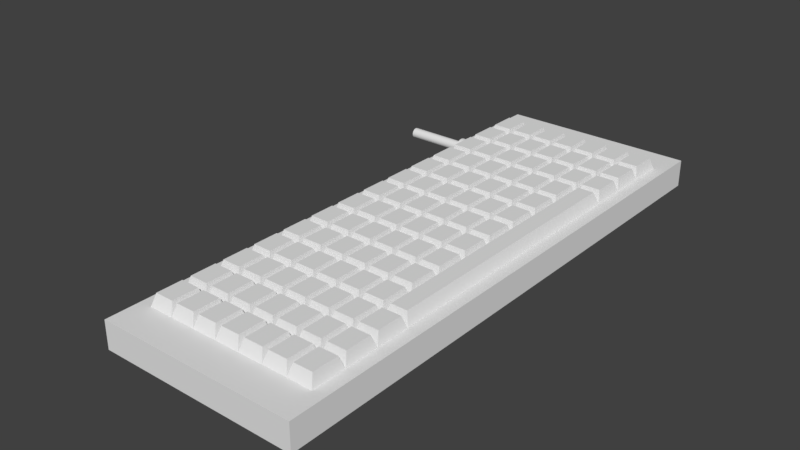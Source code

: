 # Source: Keyboard.blend  (saved by Blender 2.79.0; exported with 4.5.12 LTS)
import bpy
from mathutils import Matrix  # noqa: F401  (used for matrix-valued properties, if any)

bpy.ops.wm.read_factory_settings(use_empty=True)
scene = bpy.context.scene
scene.name = 'Scene'

# ---- collections
col_collection_1 = bpy.data.collections.new('Collection 1'); scene.collection.children.link(col_collection_1)

# ---- materials (node trees are filled in below, after node groups)
mat_material = bpy.data.materials.new('Material')
mat_material.alpha_threshold = 0.0
mat_material.use_transparent_shadow = False
mat_material.roughness = 0.5
mat_material.line_color = (0.0, 0.0, 0.0, 1.0)

# ---- material node trees

# ---- world
world_world = bpy.data.worlds.new('World'); scene.world = world_world
world_world.color = (0.05088, 0.05088, 0.05088)
world_world.use_sun_shadow = False
world_world.sun_shadow_jitter_overblur = 0.0
world_world.cycles.sampling_method = 'MANUAL'

# ---- meshes
me_cube = bpy.data.meshes.new('Cube')
me_cube.from_pydata([(0.3172, 0.59, 0.002691), (0.3172, -1.0, 0.002691), (-0.25, -1.0, 0.002691), (-0.25, 0.59, 0.002691), (0.3172, 0.59, 0.08134), (0.3172, -1.0, 0.08134), (-0.25, -1.0, 0.08134), (-0.25, 0.59, 0.08134), (0.3172, -0.205, 0.08134), (0.03358, 0.59, 0.08134), (0.03358, -1.0, 0.08134), (-0.25, -0.205, 0.08134), (0.03358, -0.205, 0.08134), (0.3172, -0.6025, 0.08134), (-0.1082, 0.59, 0.08134), (-0.1082, -1.0, 0.08134), (-0.25, 0.1925, 0.08134), (0.3172, 0.1925, 0.08134), (0.1754, 0.59, 0.08134), (0.1754, -1.0, 0.08134), (-0.25, -0.6025, 0.08134), (0.03358, 0.1925, 0.08134), (0.1754, -0.205, 0.08134), (-0.1082, -0.205, 0.08134), (-0.1082, 0.1925, 0.08134), (0.1754, 0.1925, 0.08134), (0.1754, -0.6025, 0.08134), (-0.1082, -0.6025, 0.08134), (0.3172, -0.8013, 0.08134), (-0.1791, 0.59, 0.08134), (-0.1791, -1.0, 0.08134), (-0.25, 0.3912, 0.08134), (0.3172, -0.006261, 0.08134), (0.1045, 0.59, 0.08134), (0.1045, -1.0, 0.08134), (-0.25, -0.4038, 0.08134), (0.03358, -0.8013, 0.08134), (0.03358, -0.006261, 0.08134), (-0.03731, -0.205, 0.08134), (0.3172, -0.4038, 0.08134), (-0.03731, 0.59, 0.08134), (-0.03731, -1.0, 0.08134), (-0.25, -0.006261, 0.08134), (0.3172, 0.3912, 0.08134), (0.2463, 0.59, 0.08134), (0.2463, -1.0, 0.08134), (-0.25, -0.8013, 0.08134), (0.03358, -0.4038, 0.08134), (0.03358, 0.3912, 0.08134), (0.1045, -0.205, 0.08134), (-0.1791, -0.205, 0.08134), (-0.1082, -0.006261, 0.08134), (-0.1082, 0.3912, 0.08134), (-0.03731, 0.1925, 0.08134), (-0.1791, 0.1925, 0.08134), (0.1754, -0.006261, 0.08134), (0.1754, 0.3912, 0.08134), (0.2463, 0.1803, 0.1154), (0.1045, 0.1925, 0.08134), (0.1754, -0.8013, 0.08134), (0.1754, -0.4038, 0.08134), (0.2463, -0.5903, 0.1154), (0.1045, -0.6025, 0.08134), (-0.1082, -0.8013, 0.08134), (-0.1082, -0.4038, 0.08134), (-0.03731, -0.6025, 0.08134), (-0.1791, -0.6025, 0.08134), (-0.1791, -0.4038, 0.08134), (-0.03731, -0.4038, 0.08134), (-0.03731, -0.8013, 0.08134), (0.1045, -0.4038, 0.08134), (0.2463, -0.8013, 0.08134), (0.1045, 0.3912, 0.08134), (0.2463, 0.3912, 0.08134), (-0.1791, 0.3912, 0.08134), (-0.03731, 0.3912, 0.08134), (-0.03731, -0.006261, 0.08134), (-0.1791, -0.006261, 0.08134), (0.1045, -0.006261, 0.08134), (0.1045, -0.8013, 0.08134), (-0.1791, -0.8013, 0.08134), (0.3172, -0.9006, 0.08134), (-0.2146, 0.59, 0.08134), (-0.2146, -1.0, 0.08134), (-0.25, 0.4906, 0.08134), (0.3172, -0.1056, 0.08134), (0.06903, 0.59, 0.08134), (0.06903, -1.0, 0.08134), (-0.25, -0.3044, 0.08134), (0.03358, -0.9006, 0.08134), (0.03358, -0.1056, 0.08134), (-0.001863, -0.205, 0.08134), (0.3172, -0.5031, 0.08134), (-0.07276, 0.59, 0.08134), (-0.07276, -1.0, 0.08134), (-0.25, 0.09311, 0.08134), (0.3172, 0.2919, 0.08134), (0.2108, 0.59, 0.08134), (0.2108, -1.0, 0.08134), (-0.25, -0.7019, 0.08134), (0.03358, -0.5031, 0.08134), (0.03358, 0.2919, 0.08134), (0.1399, -0.205, 0.08134), (-0.1082, -0.1056, 0.08134), (-0.1082, 0.2919, 0.08134), (-0.1437, 0.1925, 0.08134), (0.1754, -0.1056, 0.08134), (0.1754, 0.2919, 0.08134), (0.2695, 0.1803, 0.1154), (0.1399, 0.1925, 0.08134), (0.1754, -0.9006, 0.08134), (0.1754, -0.5031, 0.08134), (0.2695, -0.5903, 0.1154), (0.1399, -0.6025, 0.08134), (-0.1082, -0.9006, 0.08134), (-0.1082, -0.5031, 0.08134), (-0.001863, -0.6025, 0.08134), (-0.1437, -0.6025, 0.08134), (0.3172, -0.7019, 0.08134), (-0.1437, 0.59, 0.08134), (-0.1437, -1.0, 0.08134), (-0.25, 0.2919, 0.08134), (0.3172, 0.09311, 0.08134), (0.1399, 0.59, 0.08134), (0.1399, -1.0, 0.08134), (-0.25, -0.5031, 0.08134), (0.03358, -0.7019, 0.08134), (0.03358, 0.09311, 0.08134), (0.223, -0.205, 0.1154), (0.3172, -0.3044, 0.08134), (-0.001863, 0.59, 0.08134), (-0.001863, -1.0, 0.08134), (-0.25, -0.1056, 0.08134), (0.3172, 0.4906, 0.08134), (0.2817, 0.59, 0.08134), (0.2817, -1.0, 0.08134), (-0.25, -0.9006, 0.08134), (0.03358, -0.3044, 0.08134), (0.03358, 0.4906, 0.08134), (0.06903, -0.205, 0.08134), (-0.2146, -0.205, 0.08134), (-0.1082, 0.09311, 0.08134), (-0.1082, 0.4906, 0.08134), (-0.07276, 0.1925, 0.08134), (-0.2146, 0.1925, 0.08134), (0.1754, 0.09311, 0.08134), (0.1754, 0.4906, 0.08134), (0.223, 0.1803, 0.1154), (0.06903, 0.1925, 0.08134), (0.1754, -0.7019, 0.08134), (0.1754, -0.3044, 0.08134), (0.223, -0.5903, 0.1154), (-0.1082, -0.7019, 0.08134), (-0.1082, -0.3044, 0.08134), (-0.07276, -0.6025, 0.08134), (-0.2146, -0.6025, 0.08134), (-0.1791, -0.5031, 0.08134), (-0.1791, -0.3044, 0.08134), (-0.1437, -0.4038, 0.08134), (-0.2146, -0.4038, 0.08134), (-0.03731, -0.5031, 0.08134), (-0.03731, -0.3044, 0.08134), (-0.001863, -0.4038, 0.08134), (-0.07276, -0.4038, 0.08134), (-0.03731, -0.9006, 0.08134), (-0.03731, -0.7019, 0.08134), (-0.001863, -0.8013, 0.08134), (-0.07276, -0.8013, 0.08134), (0.1045, -0.5031, 0.08134), (0.1045, -0.3044, 0.08134), (0.1399, -0.4038, 0.08134), (0.06903, -0.4038, 0.08134), (0.2695, -0.4038, 0.1154), (0.2108, -0.4038, 0.08134), (0.2463, -0.9006, 0.08134), (0.2463, -0.7019, 0.08134), (0.2817, -0.8013, 0.08134), (0.2108, -0.8013, 0.08134), (0.1045, 0.2919, 0.08134), (0.1045, 0.4906, 0.08134), (0.1399, 0.3912, 0.08134), (0.06903, 0.3912, 0.08134), (0.2463, 0.2919, 0.08134), (0.2463, 0.4906, 0.08134), (0.2817, 0.3912, 0.08134), (0.2108, 0.3912, 0.08134), (0.2463, -0.1056, 0.1154), (-0.1791, 0.2919, 0.08134), (-0.1791, 0.4906, 0.08134), (-0.1437, 0.3912, 0.08134), (-0.2146, 0.3912, 0.08134), (-0.03731, 0.2919, 0.08134), (-0.03731, 0.4906, 0.08134), (-0.001863, 0.3912, 0.08134), (-0.07276, 0.3912, 0.08134), (-0.03731, -0.1056, 0.08134), (-0.03731, 0.09311, 0.08134), (-0.001863, -0.006261, 0.08134), (-0.07276, -0.006261, 0.08134), (-0.1791, -0.1056, 0.08134), (-0.1791, 0.09311, 0.08134), (-0.1437, -0.006261, 0.08134), (-0.2146, -0.006261, 0.08134), (0.1045, -0.1056, 0.08134), (0.1045, 0.09311, 0.08134), (0.1399, -0.006261, 0.08134), (0.06903, -0.006261, 0.08134), (0.1045, -0.9006, 0.08134), (0.1045, -0.7019, 0.08134), (0.1399, -0.8013, 0.08134), (0.06903, -0.8013, 0.08134), (-0.1791, -0.9006, 0.08134), (-0.1791, -0.7019, 0.08134), (-0.1437, -0.8013, 0.08134), (-0.2146, -0.8013, 0.08134), (-0.2146, -0.7019, 0.08134), (-0.1437, -0.7019, 0.08134), (-0.1437, -0.9006, 0.08134), (0.06903, -0.7019, 0.08134), (0.1399, -0.7019, 0.08134), (0.1399, -0.9006, 0.08134), (0.06903, 0.09311, 0.08134), (0.1399, 0.09311, 0.08134), (0.1399, -0.1056, 0.08134), (-0.2146, 0.09311, 0.08134), (-0.1437, 0.09311, 0.08134), (-0.1437, -0.1056, 0.08134), (-0.07276, 0.09311, 0.08134), (-0.001863, -0.1056, 0.08134), (-0.07276, 0.4906, 0.08134), (-0.001863, 0.4906, 0.08134), (-0.001863, 0.2919, 0.08134), (-0.2146, 0.4906, 0.08134), (-0.1437, 0.4906, 0.08134), (-0.1437, 0.2919, 0.08134), (0.2108, 0.4906, 0.08134), (0.2817, 0.4906, 0.08134), (0.2817, 0.2919, 0.08134), (0.06903, 0.4906, 0.08134), (0.1399, 0.4906, 0.08134), (0.1399, 0.2919, 0.08134), (0.2108, -0.7019, 0.08134), (0.2817, -0.7019, 0.08134), (0.2817, -0.9006, 0.08134), (0.223, -0.3044, 0.1154), (0.2695, -0.3044, 0.1154), (0.2695, -0.5031, 0.1154), (0.06903, -0.3044, 0.08134), (0.1399, -0.3044, 0.08134), (0.1399, -0.5031, 0.08134), (-0.07276, -0.7019, 0.08134), (-0.001863, -0.7019, 0.08134), (-0.001863, -0.9006, 0.08134), (-0.07276, -0.3044, 0.08134), (-0.001863, -0.3044, 0.08134), (-0.2146, -0.3044, 0.08134), (-0.1437, -0.3044, 0.08134), (-0.1437, -0.5031, 0.08134), (-0.2146, -0.5031, 0.08134), (-0.07276, -0.5031, 0.08134), (-0.07276, -0.9006, 0.08134), (0.223, -0.5031, 0.1154), (0.2108, -0.9006, 0.08134), (0.06903, 0.2919, 0.08134), (0.2108, 0.2919, 0.08134), (-0.2146, 0.2919, 0.08134), (-0.07276, 0.2919, 0.08134), (-0.07276, -0.1056, 0.08134), (-0.2146, -0.1056, 0.08134), (0.06903, -0.1056, 0.08134), (0.06903, -0.9006, 0.08134), (-0.2146, -0.9006, 0.08134), (-0.2057, -0.8137, 0.1153), (-0.1791, -0.8137, 0.1153), (-0.1525, -0.8137, 0.1153), (-0.1525, -0.8882, 0.1153), (-0.1791, -0.8882, 0.1153), (-0.2057, -0.8882, 0.1153), (-0.1348, -0.8137, 0.1153), (-0.1082, -0.8137, 0.1153), (-0.08162, -0.8137, 0.1153), (-0.1348, -0.8882, 0.1153), (-0.1082, -0.8882, 0.1153), (-0.08162, -0.8882, 0.1153), (-0.2057, -0.7888, 0.1153), (-0.1791, -0.7888, 0.1153), (-0.1525, -0.7888, 0.1153), (-0.2057, -0.7143, 0.1153), (-0.1791, -0.7143, 0.1153), (-0.1525, -0.7143, 0.1153), (-0.0639, -0.8137, 0.1153), (-0.03731, -0.8137, 0.1153), (-0.01073, -0.8137, 0.1153), (-0.01073, -0.8882, 0.1153), (-0.03731, -0.8882, 0.1153), (-0.0639, -0.8882, 0.1153), (0.006999, -0.8137, 0.1153), (0.03358, -0.8137, 0.1153), (0.06017, -0.8137, 0.1153), (0.006999, -0.8882, 0.1153), (0.03358, -0.8882, 0.1153), (0.06017, -0.8882, 0.1153), (0.07789, -0.8137, 0.1153), (0.1045, -0.8137, 0.1153), (0.1311, -0.8137, 0.1153), (0.1311, -0.8882, 0.1153), (0.1045, -0.8882, 0.1153), (0.07789, -0.8882, 0.1153), (0.1488, -0.8137, 0.1153), (0.1754, -0.8137, 0.1153), (0.202, -0.8137, 0.1153), (0.1488, -0.8882, 0.1153), (0.1754, -0.8882, 0.1153), (0.202, -0.8882, 0.1153), (0.2197, -0.8137, 0.1153), (0.2463, -0.8137, 0.1153), (0.2729, -0.8137, 0.1153), (0.2729, -0.8882, 0.1153), (0.2463, -0.8882, 0.1153), (0.2197, -0.8882, 0.1153), (-0.1348, -0.7888, 0.1153), (-0.1082, -0.7888, 0.1153), (-0.08162, -0.7888, 0.1153), (-0.1348, -0.7143, 0.1153), (-0.1082, -0.7143, 0.1153), (-0.08162, -0.7143, 0.1153), (-0.0639, -0.7888, 0.1153), (-0.03731, -0.7888, 0.1153), (-0.01073, -0.7888, 0.1153), (-0.0639, -0.7143, 0.1153), (-0.03731, -0.7143, 0.1153), (-0.01073, -0.7143, 0.1153), (0.006999, -0.7888, 0.1153), (0.03358, -0.7888, 0.1153), (0.06017, -0.7888, 0.1153), (0.06017, -0.7143, 0.1153), (0.03358, -0.7143, 0.1153), (0.006999, -0.7143, 0.1153), (0.07789, -0.7888, 0.1153), (0.1045, -0.7888, 0.1153), (0.1311, -0.7888, 0.1153), (0.07789, -0.7143, 0.1153), (0.1045, -0.7143, 0.1153), (0.1311, -0.7143, 0.1153), (0.1488, -0.7888, 0.1153), (0.1754, -0.7888, 0.1153), (0.202, -0.7888, 0.1153), (0.1488, -0.7143, 0.1153), (0.1754, -0.7143, 0.1153), (0.202, -0.7143, 0.1153), (0.2197, -0.7888, 0.1153), (0.2463, -0.7888, 0.1153), (0.2729, -0.7888, 0.1153), (0.2197, -0.7143, 0.1153), (0.2463, -0.7143, 0.1153), (0.2729, -0.7143, 0.1153), (-0.2057, -0.6149, 0.1153), (-0.1791, -0.6149, 0.1153), (-0.1525, -0.6149, 0.1153), (-0.2057, -0.6895, 0.1153), (-0.1791, -0.6895, 0.1153), (-0.1525, -0.6895, 0.1153), (-0.1348, -0.6149, 0.1153), (-0.1082, -0.6149, 0.1153), (-0.08162, -0.6149, 0.1153), (-0.1348, -0.6895, 0.1153), (-0.1082, -0.6895, 0.1153), (-0.08162, -0.6895, 0.1153), (-0.0639, -0.6149, 0.1153), (-0.03731, -0.6149, 0.1153), (-0.01073, -0.6149, 0.1153), (-0.0639, -0.6895, 0.1153), (-0.03731, -0.6895, 0.1153), (-0.01073, -0.6895, 0.1153), (0.006999, -0.6149, 0.1153), (0.03358, -0.6149, 0.1153), (0.06017, -0.6149, 0.1153), (0.06017, -0.6895, 0.1153), (0.03358, -0.6895, 0.1153), (0.006999, -0.6895, 0.1153), (0.07789, -0.6149, 0.1153), (0.1045, -0.6149, 0.1153), (0.1311, -0.6149, 0.1153), (0.07789, -0.6895, 0.1153), (0.1045, -0.6895, 0.1153), (0.1311, -0.6895, 0.1153), (0.1488, -0.6149, 0.1153), (0.1754, -0.6149, 0.1153), (0.202, -0.6149, 0.1153), (0.1488, -0.6895, 0.1153), (0.1754, -0.6895, 0.1153), (0.202, -0.6895, 0.1153), (0.2197, -0.6149, 0.1153), (0.2463, -0.6149, 0.1153), (0.2729, -0.6149, 0.1153), (0.2197, -0.6895, 0.1153), (0.2463, -0.6895, 0.1153), (0.2729, -0.6895, 0.1153), (-0.2057, -0.5901, 0.1153), (-0.1791, -0.5901, 0.1153), (-0.1525, -0.5901, 0.1153), (-0.1525, -0.5156, 0.1153), (-0.1791, -0.5156, 0.1153), (-0.2057, -0.5156, 0.1153), (-0.1348, -0.5901, 0.1153), (-0.1082, -0.5901, 0.1153), (-0.08162, -0.5901, 0.1153), (-0.1348, -0.5156, 0.1153), (-0.1082, -0.5156, 0.1153), (-0.08162, -0.5156, 0.1153), (-0.0639, -0.5901, 0.1153), (-0.03731, -0.5901, 0.1153), (-0.01073, -0.5901, 0.1153), (-0.01073, -0.5156, 0.1153), (-0.03731, -0.5156, 0.1153), (-0.0639, -0.5156, 0.1153), (0.03358, -0.6025, 0.08134), (0.06903, -0.6025, 0.08134), (-0.001863, -0.5031, 0.08134), (0.06903, -0.5031, 0.08134), (0.006999, -0.5901, 0.1153), (0.03358, -0.5901, 0.1153), (0.06017, -0.5901, 0.1153), (0.006999, -0.5156, 0.1153), (0.03358, -0.5156, 0.1153), (0.06017, -0.5156, 0.1153), (0.07789, -0.5901, 0.1153), (0.1045, -0.5901, 0.1153), (0.1311, -0.5901, 0.1153), (0.1311, -0.5156, 0.1153), (0.1045, -0.5156, 0.1153), (0.07789, -0.5156, 0.1153), (0.1488, -0.5901, 0.1153), (0.1754, -0.5901, 0.1153), (0.202, -0.5901, 0.1153), (0.1488, -0.5156, 0.1153), (0.1754, -0.5156, 0.1153), (0.202, -0.5156, 0.1153), (-0.2057, -0.4162, 0.1153), (-0.1791, -0.4162, 0.1153), (-0.1525, -0.4162, 0.1153), (-0.1525, -0.4907, 0.1153), (-0.1791, -0.4907, 0.1153), (-0.2057, -0.4907, 0.1153), (-0.1348, -0.4162, 0.1153), (-0.1082, -0.4162, 0.1153), (-0.08162, -0.4162, 0.1153), (-0.1348, -0.4907, 0.1153), (-0.1082, -0.4907, 0.1153), (-0.08162, -0.4907, 0.1153), (-0.0639, -0.4162, 0.1153), (-0.03731, -0.4162, 0.1153), (-0.01073, -0.4162, 0.1153), (-0.01073, -0.4907, 0.1153), (-0.03731, -0.4907, 0.1153), (-0.0639, -0.4907, 0.1153), (0.006999, -0.4162, 0.1153), (0.03358, -0.4162, 0.1153), (0.06017, -0.4162, 0.1153), (0.006999, -0.4907, 0.1153), (0.03358, -0.4907, 0.1153), (0.06017, -0.4907, 0.1153), (0.07789, -0.4162, 0.1153), (0.1045, -0.4162, 0.1153), (0.1311, -0.4162, 0.1153), (0.1311, -0.4907, 0.1153), (0.1045, -0.4907, 0.1153), (0.07789, -0.4907, 0.1153), (0.1488, -0.4162, 0.1153), (0.1754, -0.4162, 0.1153), (0.202, -0.4162, 0.1153), (0.1488, -0.4907, 0.1153), (0.1754, -0.4907, 0.1153), (0.202, -0.4907, 0.1153), (-0.2057, -0.3913, 0.1153), (-0.1791, -0.3913, 0.1153), (-0.1525, -0.3913, 0.1153), (-0.2057, -0.3168, 0.1153), (-0.1791, -0.3168, 0.1153), (-0.1525, -0.3168, 0.1153), (-0.1348, -0.3913, 0.1153), (-0.1082, -0.3913, 0.1153), (-0.08162, -0.3913, 0.1153), (-0.08162, -0.3168, 0.1153), (-0.1082, -0.3168, 0.1153), (-0.1348, -0.3168, 0.1153), (-0.0639, -0.3913, 0.1153), (-0.03731, -0.3913, 0.1153), (-0.01073, -0.3913, 0.1153), (-0.0639, -0.3168, 0.1153), (-0.03731, -0.3168, 0.1153), (-0.01073, -0.3168, 0.1153), (0.006999, -0.3913, 0.1153), (0.03358, -0.3913, 0.1153), (0.06017, -0.3913, 0.1153), (0.06017, -0.3168, 0.1153), (0.03358, -0.3168, 0.1153), (0.006999, -0.3168, 0.1153), (0.07789, -0.3913, 0.1153), (0.1045, -0.3913, 0.1153), (0.1311, -0.3913, 0.1153), (0.07789, -0.3168, 0.1153), (0.1045, -0.3168, 0.1153), (0.1311, -0.3168, 0.1153), (0.1488, -0.3913, 0.1153), (0.1754, -0.3913, 0.1153), (0.202, -0.3913, 0.1153), (0.202, -0.3168, 0.1153), (0.1754, -0.3168, 0.1153), (0.1488, -0.3168, 0.1153), (-0.2057, -0.2174, 0.1153), (-0.1791, -0.2174, 0.1153), (-0.1525, -0.2174, 0.1153), (-0.2057, -0.292, 0.1153), (-0.1791, -0.292, 0.1153), (-0.1525, -0.292, 0.1153), (-0.1437, -0.205, 0.08134), (-0.07276, -0.205, 0.08134), (-0.1348, -0.2174, 0.1153), (-0.1082, -0.2174, 0.1153), (-0.08162, -0.2174, 0.1153), (-0.08162, -0.292, 0.1153), (-0.1082, -0.292, 0.1153), (-0.1348, -0.292, 0.1153), (-0.0639, -0.2174, 0.1153), (-0.03731, -0.2174, 0.1153), (-0.01073, -0.2174, 0.1153), (-0.0639, -0.292, 0.1153), (-0.03731, -0.292, 0.1153), (-0.01073, -0.292, 0.1153), (0.006999, -0.2174, 0.1153), (0.03358, -0.2174, 0.1153), (0.06017, -0.2174, 0.1153), (0.06017, -0.292, 0.1153), (0.03358, -0.292, 0.1153), (0.006999, -0.292, 0.1153), (0.07789, -0.2174, 0.1153), (0.1045, -0.2174, 0.1153), (0.1311, -0.2174, 0.1153), (0.07789, -0.292, 0.1153), (0.1045, -0.292, 0.1153), (0.1311, -0.292, 0.1153), (0.1488, -0.2174, 0.1153), (0.1754, -0.2174, 0.1153), (0.202, -0.2174, 0.1153), (0.202, -0.292, 0.1153), (0.1754, -0.292, 0.1153), (0.1488, -0.292, 0.1153), (-0.1348, -0.1926, 0.1153), (-0.1082, -0.1926, 0.1153), (-0.08162, -0.1926, 0.1153), (-0.1348, -0.1181, 0.1153), (-0.1082, -0.1181, 0.1153), (-0.08162, -0.1181, 0.1153), (-0.2057, -0.1926, 0.1153), (-0.1791, -0.1926, 0.1153), (-0.1525, -0.1926, 0.1153), (-0.1525, -0.1181, 0.1153), (-0.1791, -0.1181, 0.1153), (-0.2057, -0.1181, 0.1153), (-0.0639, -0.1926, 0.1153), (-0.03731, -0.1926, 0.1153), (-0.01073, -0.1926, 0.1153), (-0.01073, -0.1181, 0.1153), (-0.03731, -0.1181, 0.1153), (-0.0639, -0.1181, 0.1153), (0.006999, -0.1926, 0.1153), (0.03358, -0.1926, 0.1153), (0.06017, -0.1926, 0.1153), (0.006999, -0.1181, 0.1153), (0.03358, -0.1181, 0.1153), (0.06017, -0.1181, 0.1153), (0.07789, -0.1926, 0.1153), (0.1045, -0.1926, 0.1153), (0.1311, -0.1926, 0.1153), (0.1311, -0.1181, 0.1153), (0.1045, -0.1181, 0.1153), (0.0779, -0.1181, 0.1153), (0.1488, -0.1926, 0.1153), (0.1754, -0.1926, 0.1153), (0.202, -0.1926, 0.1153), (0.1488, -0.1181, 0.1153), (0.1754, -0.1181, 0.1153), (0.202, -0.1181, 0.1153), (0.2463, -0.205, 0.1154), (0.2817, -0.205, 0.08134), (0.2695, -0.1056, 0.1154), (-0.2057, -0.01868, 0.1153), (-0.1791, -0.01868, 0.1153), (-0.1525, -0.01868, 0.1153), (-0.1525, -0.09321, 0.1153), (-0.1791, -0.09321, 0.1153), (-0.2057, -0.09321, 0.1153), (-0.1348, -0.01868, 0.1153), (-0.1082, -0.01868, 0.1153), (-0.08162, -0.01868, 0.1153), (-0.1348, -0.09321, 0.1153), (-0.1082, -0.09321, 0.1153), (-0.08162, -0.09321, 0.1153), (-0.0639, -0.01868, 0.1153), (-0.03731, -0.01868, 0.1153), (-0.01073, -0.01868, 0.1153), (-0.01073, -0.09321, 0.1153), (-0.03731, -0.09321, 0.1153), (-0.0639, -0.09321, 0.1153), (0.006999, -0.01868, 0.1153), (0.03358, -0.01868, 0.1153), (0.06017, -0.01868, 0.1153), (0.006999, -0.09321, 0.1153), (0.03358, -0.09321, 0.1153), (0.06017, -0.09321, 0.1153), (0.0779, -0.01868, 0.1153), (0.1045, -0.01868, 0.1153), (0.1311, -0.01868, 0.1153), (0.1311, -0.09321, 0.1153), (0.1045, -0.09321, 0.1153), (0.0779, -0.09321, 0.1153), (0.1488, -0.01868, 0.1153), (0.1754, -0.01868, 0.1153), (0.202, -0.01868, 0.1153), (0.1488, -0.09321, 0.1153), (0.1754, -0.09321, 0.1153), (0.202, -0.09321, 0.1153), (0.2463, -0.006261, 0.1154), (0.2817, -0.006261, 0.08134), (0.223, -0.1056, 0.1154), (0.223, -0.006261, 0.1154), (0.223, 0.09311, 0.1154), (0.2463, 0.09311, 0.1154), (0.2817, 0.09311, 0.08134), (0.1488, 0.006161, 0.1153), (0.1754, 0.006161, 0.1153), (0.202, 0.006161, 0.1153), (0.1488, 0.08069, 0.1153), (0.1754, 0.08069, 0.1153), (0.202, 0.08069, 0.1153), (0.0779, 0.006161, 0.1153), (0.1045, 0.006161, 0.1153), (0.1311, 0.006161, 0.1153), (0.0779, 0.08069, 0.1153), (0.1045, 0.08069, 0.1153), (0.1311, 0.08069, 0.1153), (0.006999, 0.006161, 0.1153), (0.03358, 0.006161, 0.1153), (0.06017, 0.006161, 0.1153), (0.06017, 0.08069, 0.1153), (0.03358, 0.08069, 0.1153), (0.006999, 0.08069, 0.1153), (-0.0639, 0.006161, 0.1153), (-0.03731, 0.006161, 0.1153), (-0.01073, 0.006161, 0.1153), (-0.0639, 0.08069, 0.1153), (-0.03731, 0.08069, 0.1153), (-0.01073, 0.08069, 0.1153), (-0.1348, 0.006161, 0.1153), (-0.1082, 0.006161, 0.1153), (-0.08162, 0.006161, 0.1153), (-0.1348, 0.08069, 0.1153), (-0.1082, 0.08069, 0.1153), (-0.08162, 0.08069, 0.1153), (-0.2057, 0.006161, 0.1153), (-0.1791, 0.006161, 0.1153), (-0.1525, 0.006161, 0.1153), (-0.2057, 0.08069, 0.1153), (-0.1791, 0.08069, 0.1153), (-0.1525, 0.08069, 0.1153), (-0.2057, 0.1801, 0.1153), (-0.1791, 0.1801, 0.1153), (-0.1525, 0.1801, 0.1153), (-0.2057, 0.1055, 0.1153), (-0.1791, 0.1055, 0.1153), (-0.1525, 0.1055, 0.1153), (-0.1348, 0.1801, 0.1153), (-0.1082, 0.1801, 0.1153), (-0.08162, 0.1801, 0.1153), (-0.1348, 0.1055, 0.1153), (-0.1082, 0.1055, 0.1153), (-0.08162, 0.1055, 0.1153), (-0.001863, 0.1925, 0.08134), (-0.001863, 0.09311, 0.08134), (-0.0639, 0.1801, 0.1153), (-0.03731, 0.1801, 0.1153), (-0.01073, 0.1801, 0.1153), (-0.0639, 0.1055, 0.1153), (-0.03731, 0.1055, 0.1153), (-0.01073, 0.1055, 0.1153), (0.006999, 0.1801, 0.1153), (0.03358, 0.1801, 0.1153), (0.06017, 0.1801, 0.1153), (0.06017, 0.1055, 0.1153), (0.03358, 0.1055, 0.1153), (0.006999, 0.1055, 0.1153), (0.0779, 0.1801, 0.1153), (0.1045, 0.1801, 0.1153), (0.1311, 0.1801, 0.1153), (0.0779, 0.1055, 0.1153), (0.1045, 0.1055, 0.1153), (0.1311, 0.1055, 0.1153), (0.1488, 0.1801, 0.1153), (0.1754, 0.1801, 0.1153), (0.202, 0.1801, 0.1153), (0.1488, 0.1055, 0.1153), (0.1754, 0.1055, 0.1153), (0.202, 0.1055, 0.1153), (0.2197, 0.2049, 0.1153), (0.2463, 0.2049, 0.1153), (0.2729, 0.2049, 0.1153), (0.2729, 0.2794, 0.1153), (0.2463, 0.2794, 0.1153), (0.2197, 0.2794, 0.1153), (0.1488, 0.2049, 0.1153), (0.1754, 0.2049, 0.1153), (0.202, 0.2049, 0.1153), (0.1488, 0.2794, 0.1153), (0.1754, 0.2794, 0.1153), (0.202, 0.2794, 0.1153), (0.0779, 0.2049, 0.1153), (0.1045, 0.2049, 0.1153), (0.1311, 0.2049, 0.1153), (0.1311, 0.2794, 0.1153), (0.1045, 0.2794, 0.1153), (0.0779, 0.2794, 0.1153), (0.006999, 0.2049, 0.1153), (0.03358, 0.2049, 0.1153), (0.06017, 0.2049, 0.1153), (0.006999, 0.2794, 0.1153), (0.03358, 0.2794, 0.1153), (0.06017, 0.2794, 0.1153), (-0.0639, 0.2049, 0.1153), (-0.03731, 0.2049, 0.1153), (-0.01073, 0.2049, 0.1153), (-0.01073, 0.2794, 0.1153), (-0.03731, 0.2794, 0.1153), (-0.0639, 0.2794, 0.1153), (-0.1348, 0.2049, 0.1153), (-0.1082, 0.2049, 0.1153), (-0.08162, 0.2049, 0.1153), (-0.1348, 0.2794, 0.1153), (-0.1082, 0.2794, 0.1153), (-0.08162, 0.2794, 0.1153), (-0.2057, 0.2049, 0.1153), (-0.1791, 0.2049, 0.1153), (-0.1525, 0.2049, 0.1153), (-0.1525, 0.2794, 0.1153), (-0.1791, 0.2794, 0.1153), (-0.2057, 0.2794, 0.1153), (-0.2057, 0.3788, 0.1153), (-0.1791, 0.3788, 0.1153), (-0.1525, 0.3788, 0.1153), (-0.1525, 0.3043, 0.1153), (-0.1791, 0.3043, 0.1153), (-0.2057, 0.3043, 0.1153), (-0.1348, 0.3788, 0.1153), (-0.1082, 0.3788, 0.1153), (-0.08162, 0.3788, 0.1153), (-0.1348, 0.3043, 0.1153), (-0.1082, 0.3043, 0.1153), (-0.08162, 0.3043, 0.1153), (-0.0639, 0.3788, 0.1153), (-0.03731, 0.3788, 0.1153), (-0.01073, 0.3788, 0.1153), (-0.01073, 0.3043, 0.1153), (-0.03731, 0.3043, 0.1153), (-0.0639, 0.3043, 0.1153), (0.006999, 0.3788, 0.1153), (0.03358, 0.3788, 0.1153), (0.06017, 0.3788, 0.1153), (0.006999, 0.3043, 0.1153), (0.03358, 0.3043, 0.1153), (0.06017, 0.3043, 0.1153), (0.0779, 0.3788, 0.1153), (0.1045, 0.3788, 0.1153), (0.1311, 0.3788, 0.1153), (0.1311, 0.3043, 0.1153), (0.1045, 0.3043, 0.1153), (0.0779, 0.3043, 0.1153), (0.1488, 0.3788, 0.1153), (0.1754, 0.3788, 0.1153), (0.202, 0.3788, 0.1153), (0.1488, 0.3043, 0.1153), (0.1754, 0.3043, 0.1153), (0.202, 0.3043, 0.1153), (0.2197, 0.3788, 0.1153), (0.2463, 0.3788, 0.1153), (0.2729, 0.3788, 0.1153), (0.2729, 0.3043, 0.1153), (0.2463, 0.3043, 0.1153), (0.2197, 0.3043, 0.1153), (0.2197, 0.4037, 0.1153), (0.2463, 0.4037, 0.1153), (0.2729, 0.4037, 0.1153), (0.2197, 0.4782, 0.1153), (0.2463, 0.4782, 0.1153), (0.2729, 0.4782, 0.1153), (0.1488, 0.4037, 0.1153), (0.1754, 0.4037, 0.1153), (0.202, 0.4037, 0.1153), (0.202, 0.4782, 0.1153), (0.1754, 0.4782, 0.1153), (0.1488, 0.4782, 0.1153), (0.0779, 0.4037, 0.1153), (0.1045, 0.4037, 0.1153), (0.1311, 0.4037, 0.1153), (0.0779, 0.4782, 0.1153), (0.1045, 0.4782, 0.1153), (0.1311, 0.4782, 0.1153), (0.006999, 0.4037, 0.1153), (0.03358, 0.4037, 0.1153), (0.06017, 0.4037, 0.1153), (0.006999, 0.4782, 0.1153), (0.03358, 0.4782, 0.1153), (0.06017, 0.4782, 0.1153), (-0.0639, 0.4037, 0.1153), (-0.03731, 0.4037, 0.1153), (-0.01073, 0.4037, 0.1153), (-0.0639, 0.4782, 0.1153), (-0.03731, 0.4782, 0.1153), (-0.01073, 0.4782, 0.1153), (-0.1348, 0.4037, 0.1153), (-0.1082, 0.4037, 0.1153), (-0.08162, 0.4037, 0.1153), (-0.08162, 0.4782, 0.1153), (-0.1082, 0.4782, 0.1153), (-0.1348, 0.4782, 0.1153), (-0.2057, 0.4037, 0.1153), (-0.1791, 0.4037, 0.1153), (-0.1525, 0.4037, 0.1153), (-0.2057, 0.4782, 0.1153), (-0.1791, 0.4782, 0.1153), (-0.1525, 0.4782, 0.1153), (0.2108, 0.1925, 0.08134), (0.2463, 0.1925, 0.08134), (0.2108, -0.6025, 0.08134), (0.2463, -0.6025, 0.08134), (0.2817, 0.1925, 0.08134), (0.2817, -0.6025, 0.08134), (0.2108, -0.3044, 0.08134), (0.223, -0.4038, 0.1154), (0.2108, -0.205, 0.08134), (0.2817, -0.3044, 0.08134), (0.2817, -0.4038, 0.08134), (0.2817, -0.5031, 0.08134), (0.2108, -0.5031, 0.08134), (0.2817, -0.1056, 0.08134), (0.2695, -0.205, 0.1154), (0.2108, 0.09311, 0.08134), (0.2108, -0.006261, 0.08134), (0.2695, 0.09311, 0.1154), (0.2695, -0.006261, 0.1154), (0.2108, -0.1056, 0.08134), (-0.2341, 0.3124, 0.04237), (-0.2835, 0.3124, 0.04237), (-0.2341, 0.3129, 0.04763), (-0.2835, 0.3129, 0.04763), (-0.2341, 0.3144, 0.05269), (-0.2835, 0.3144, 0.05269), (-0.2341, 0.3169, 0.05735), (-0.2835, 0.3169, 0.05735), (-0.2341, 0.3203, 0.06144), (-0.2835, 0.3203, 0.06144), (-0.2341, 0.3244, 0.06479), (-0.2835, 0.3244, 0.06479), (-0.2341, 0.329, 0.06729), (-0.2835, 0.329, 0.06729), (-0.2341, 0.3341, 0.06882), (-0.2835, 0.3341, 0.06882), (-0.2341, 0.3394, 0.06934), (-0.2835, 0.3394, 0.06934), (-0.2341, 0.3446, 0.06882), (-0.2835, 0.3446, 0.06882), (-0.2341, 0.3497, 0.06729), (-0.2835, 0.3497, 0.06729), (-0.2341, 0.3543, 0.06479), (-0.2835, 0.3543, 0.06479), (-0.2341, 0.3584, 0.06144), (-0.2835, 0.3584, 0.06144), (-0.2341, 0.3618, 0.05735), (-0.2835, 0.3618, 0.05735), (-0.2341, 0.3643, 0.05269), (-0.2835, 0.3643, 0.05269), (-0.2341, 0.3658, 0.04763), (-0.2835, 0.3658, 0.04763), (-0.2341, 0.3663, 0.04237), (-0.2835, 0.3663, 0.04237), (-0.2341, 0.3658, 0.03711), (-0.2835, 0.3658, 0.03711), (-0.2341, 0.3643, 0.03205), (-0.2835, 0.3643, 0.03205), (-0.2341, 0.3618, 0.02739), (-0.2835, 0.3618, 0.02739), (-0.2341, 0.3584, 0.0233), (-0.2835, 0.3584, 0.0233), (-0.2341, 0.3543, 0.01994), (-0.2835, 0.3543, 0.01994), (-0.2341, 0.3497, 0.01745), (-0.2835, 0.3497, 0.01745), (-0.2341, 0.3446, 0.01592), (-0.2835, 0.3446, 0.01592), (-0.2341, 0.3394, 0.0154), (-0.2835, 0.3394, 0.0154), (-0.2341, 0.3341, 0.01592), (-0.2835, 0.3341, 0.01592), (-0.2341, 0.329, 0.01745), (-0.2835, 0.329, 0.01745), (-0.2341, 0.3244, 0.01994), (-0.2835, 0.3244, 0.01994), (-0.2341, 0.3203, 0.0233), (-0.2835, 0.3203, 0.0233), (-0.2341, 0.3169, 0.02739), (-0.2835, 0.3169, 0.02739), (-0.2341, 0.3144, 0.03205), (-0.2835, 0.3144, 0.03205), (-0.2341, 0.3129, 0.03711), (-0.2835, 0.3129, 0.03711), (-0.2835, 0.3244, 0.04534), (-0.2835, 0.3241, 0.04237), (-0.2835, 0.3253, 0.04819), (-0.2835, 0.3267, 0.05082), (-0.2835, 0.3286, 0.05313), (-0.2835, 0.3309, 0.05502), (-0.2835, 0.3335, 0.05643), (-0.2835, 0.3364, 0.05729), (-0.2835, 0.3394, 0.05758), (-0.2835, 0.3423, 0.05729), (-0.2835, 0.3452, 0.05643), (-0.2835, 0.3478, 0.05502), (-0.2835, 0.3501, 0.05313), (-0.2835, 0.352, 0.05082), (-0.2835, 0.3534, 0.04819), (-0.2835, 0.3543, 0.04534), (-0.2835, 0.3546, 0.04237), (-0.2835, 0.3543, 0.0394), (-0.2835, 0.3534, 0.03655), (-0.2835, 0.352, 0.03392), (-0.2835, 0.3501, 0.03161), (-0.2835, 0.3478, 0.02972), (-0.2835, 0.3452, 0.02831), (-0.2835, 0.3423, 0.02745), (-0.2835, 0.3394, 0.02715), (-0.2835, 0.3364, 0.02745), (-0.2835, 0.3335, 0.02831), (-0.2835, 0.3309, 0.02972), (-0.2835, 0.3286, 0.03161), (-0.2835, 0.3267, 0.03392), (-0.2835, 0.3253, 0.03655), (-0.2835, 0.3244, 0.0394), (-0.4609, 0.3244, 0.04534), (-0.4609, 0.3241, 0.04237), (-0.4609, 0.3253, 0.04819), (-0.4609, 0.3267, 0.05082), (-0.4609, 0.3286, 0.05313), (-0.4609, 0.3309, 0.05502), (-0.4609, 0.3335, 0.05643), (-0.4609, 0.3364, 0.05729), (-0.4609, 0.3394, 0.05758), (-0.4609, 0.3423, 0.05729), (-0.4609, 0.3452, 0.05643), (-0.4609, 0.3478, 0.05502), (-0.4609, 0.3501, 0.05313), (-0.4609, 0.352, 0.05082), (-0.4609, 0.3534, 0.04819), (-0.4609, 0.3543, 0.04534), (-0.4609, 0.3546, 0.04237), (-0.4609, 0.3543, 0.0394), (-0.4609, 0.3534, 0.03655), (-0.4609, 0.352, 0.03392), (-0.4609, 0.3501, 0.03161), (-0.4609, 0.3478, 0.02972), (-0.4609, 0.3452, 0.02831), (-0.4609, 0.3423, 0.02745), (-0.4609, 0.3394, 0.02715), (-0.4609, 0.3364, 0.02745), (-0.4609, 0.3335, 0.02831), (-0.4609, 0.3309, 0.02972), (-0.4609, 0.3286, 0.03161), (-0.4609, 0.3267, 0.03392), (-0.4609, 0.3253, 0.03655), (-0.4609, 0.3244, 0.0394)], [], [(0, 1, 2, 3), (271, 136, 6, 83), (0, 4, 133, 43, 96, 17, 122, 32, 85, 8, 129, 39, 92, 13, 118, 28, 81, 5, 1), (1, 5, 135, 45, 98, 19, 124, 34, 87, 10, 131, 41, 94, 15, 120, 30, 83, 6, 2), (2, 6, 136, 46, 99, 20, 125, 35, 88, 11, 132, 42, 95, 16, 121, 31, 84, 7, 3), (4, 0, 3, 7, 82, 29, 119, 14, 93, 40, 130, 9, 86, 33, 123, 18, 97, 44, 134), (270, 89, 10, 87), (268, 132, 11, 140), (195, 267, 565, 564), (231, 191, 732, 731), (265, 121, 16, 144), (834, 237, 707, 706), (262, 110, 19, 98), (260, 114, 15, 94), (160, 259, 415, 414), (258, 125, 20, 155), (255, 88, 35, 159), (162, 254, 491, 488), (252, 164, 41, 131), (251, 165, 330, 331), (243, 174, 45, 135), (71, 176, 352, 351), (184, 236, 793, 790), (232, 84, 31, 190), (229, 194, 812, 815), (76, 197, 650, 649), (224, 95, 42, 202), (220, 207, 34, 124), (217, 211, 30, 120), (215, 99, 46, 214), (250, 152, 324, 325), (152, 250, 367, 366), (155, 20, 99, 215), (114, 217, 120, 15), (149, 219, 347, 348), (241, 832, 388, 391), (110, 220, 124, 19), (55, 846, 632, 631), (145, 845, 703, 702), (201, 51, 655, 654), (227, 143, 674, 677), (144, 16, 95, 224), (221, 127, 646, 645), (127, 221, 689, 690), (78, 205, 638, 637), (109, 58, 693, 694), (49, 102, 574, 573), (223, 205, 613, 614), (238, 138, 810, 811), (40, 93, 229, 192), (93, 14, 142, 229), (239, 179, 804, 805), (9, 130, 230, 138), (130, 40, 192, 230), (58, 109, 718, 717), (72, 181, 770, 771), (194, 229, 821, 820), (29, 82, 232, 188), (82, 7, 84, 232), (14, 119, 233, 142), (119, 29, 188, 233), (54, 144, 666, 667), (144, 54, 741, 740), (122, 629, 624, 32), (17, 834, 629, 122), (85, 843, 585, 8), (32, 624, 843, 85), (44, 97, 235, 183), (97, 18, 146, 235), (133, 236, 184, 43), (4, 134, 236, 133), (134, 44, 183, 236), (96, 237, 834, 17), (43, 184, 237, 96), (56, 185, 796, 795), (33, 86, 238, 179), (86, 9, 138, 238), (18, 123, 239, 146), (123, 33, 179, 239), (66, 155, 356, 357), (155, 66, 399, 398), (832, 241, 395, 392), (118, 242, 176, 28), (13, 835, 242, 118), (81, 243, 135, 5), (28, 176, 243, 81), (157, 256, 515, 514), (199, 268, 559, 558), (129, 839, 840, 39), (8, 585, 839, 129), (92, 841, 835, 13), (39, 840, 841, 92), (173, 836, 507, 506), (248, 150, 546, 547), (210, 218, 335, 334), (116, 251, 379, 374), (165, 251, 373, 372), (210, 79, 339, 338), (62, 417, 380, 381), (89, 252, 131, 10), (79, 210, 302, 303), (137, 254, 497, 496), (254, 137, 534, 535), (253, 161, 528, 527), (171, 70, 499, 498), (102, 49, 537, 538), (417, 62, 427, 426), (70, 171, 462, 463), (64, 163, 482, 481), (140, 11, 88, 255), (154, 259, 409, 406), (163, 64, 445, 446), (159, 35, 125, 258), (100, 419, 461, 460), (259, 160, 454, 455), (164, 260, 94, 41), (166, 252, 299, 296), (252, 166, 292, 293), (111, 249, 435, 436), (842, 173, 470, 473), (258, 156, 442, 443), (256, 157, 478, 479), (837, 261, 246, 172), (174, 262, 98, 45), (215, 214, 284, 287), (176, 71, 315, 316), (264, 107, 714, 715), (107, 264, 781, 780), (265, 187, 750, 751), (189, 233, 829, 826), (185, 264, 787, 782), (268, 199, 591, 592), (200, 224, 663, 664), (104, 234, 737, 738), (234, 104, 756, 755), (190, 31, 121, 265), (21, 148, 724, 723), (193, 231, 767, 764), (191, 231, 761, 762), (91, 12, 567, 566), (90, 269, 610, 609), (267, 195, 603, 604), (226, 516, 548, 551), (51, 201, 593, 594), (202, 42, 132, 268), (849, 106, 582, 583), (205, 223, 620, 617), (207, 270, 87, 34), (220, 110, 312, 311), (211, 271, 83, 30), (213, 217, 281, 278), (214, 46, 136, 271), (214, 271, 277, 272), (274, 273, 272, 277, 276, 275), (211, 217, 275, 276), (213, 80, 273, 274), (217, 213, 274, 275), (80, 214, 272, 273), (271, 211, 276, 277), (279, 278, 281, 282, 283, 280), (114, 260, 283, 282), (260, 167, 280, 283), (217, 114, 282, 281), (63, 213, 278, 279), (167, 63, 279, 280), (289, 288, 287, 284, 285, 286), (80, 213, 286, 285), (216, 212, 288, 289), (214, 80, 285, 284), (213, 216, 289, 286), (212, 215, 287, 288), (292, 291, 290, 295, 294, 293), (69, 167, 290, 291), (167, 260, 295, 290), (166, 69, 291, 292), (260, 164, 294, 295), (164, 252, 293, 294), (297, 296, 299, 300, 301, 298), (89, 270, 301, 300), (270, 210, 298, 301), (252, 89, 300, 299), (210, 36, 297, 298), (36, 166, 296, 297), (304, 303, 302, 307, 306, 305), (210, 270, 307, 302), (209, 79, 303, 304), (207, 220, 305, 306), (220, 209, 304, 305), (270, 207, 306, 307), (309, 308, 311, 312, 313, 310), (59, 209, 308, 309), (209, 220, 311, 308), (177, 59, 309, 310), (110, 262, 313, 312), (262, 177, 310, 313), (316, 315, 314, 319, 318, 317), (262, 174, 318, 319), (71, 177, 314, 315), (174, 243, 317, 318), (243, 176, 316, 317), (177, 262, 319, 314), (325, 324, 323, 320, 321, 322), (152, 216, 323, 324), (216, 213, 320, 323), (167, 250, 325, 322), (213, 63, 321, 320), (63, 167, 322, 321), (331, 330, 329, 326, 327, 328), (167, 69, 327, 326), (69, 166, 328, 327), (166, 251, 331, 328), (165, 250, 329, 330), (250, 167, 326, 329), (335, 336, 337, 332, 333, 334), (126, 251, 337, 336), (36, 210, 334, 333), (251, 166, 332, 337), (166, 36, 333, 332), (218, 126, 336, 335), (343, 342, 341, 338, 339, 340), (79, 209, 340, 339), (209, 219, 343, 340), (208, 218, 341, 342), (218, 210, 338, 341), (219, 208, 342, 343), (349, 348, 347, 344, 345, 346), (219, 209, 344, 347), (177, 241, 349, 346), (209, 59, 345, 344), (59, 177, 346, 345), (241, 149, 348, 349), (355, 354, 353, 350, 351, 352), (176, 242, 355, 352), (177, 71, 351, 350), (175, 241, 353, 354), (241, 177, 350, 353), (242, 175, 354, 355), (357, 356, 359, 360, 361, 358), (117, 66, 357, 358), (212, 216, 361, 360), (216, 117, 358, 361), (155, 215, 359, 356), (215, 212, 360, 359), (363, 362, 365, 366, 367, 364), (27, 117, 362, 363), (117, 216, 365, 362), (250, 154, 364, 367), (154, 27, 363, 364), (216, 152, 366, 365), (369, 368, 371, 372, 373, 370), (251, 116, 370, 373), (154, 250, 371, 368), (65, 154, 368, 369), (116, 65, 369, 370), (250, 165, 372, 371), (376, 375, 374, 379, 378, 377), (417, 416, 375, 376), (251, 126, 378, 379), (416, 116, 374, 375), (126, 218, 377, 378), (218, 417, 376, 377), (381, 380, 383, 384, 385, 382), (113, 62, 381, 382), (218, 208, 384, 383), (208, 219, 385, 384), (219, 113, 382, 385), (417, 218, 383, 380), (387, 386, 389, 390, 391, 388), (219, 149, 390, 389), (113, 219, 389, 386), (832, 26, 387, 388), (149, 241, 391, 390), (26, 113, 386, 387), (393, 392, 395, 396, 397, 394), (241, 175, 396, 395), (833, 832, 392, 393), (175, 242, 397, 396), (835, 833, 393, 394), (242, 835, 394, 397), (401, 402, 403, 398, 399, 400), (66, 117, 400, 399), (156, 258, 403, 402), (258, 155, 398, 403), (117, 257, 401, 400), (257, 156, 402, 401), (409, 408, 407, 404, 405, 406), (117, 27, 405, 404), (115, 257, 407, 408), (259, 115, 408, 409), (257, 117, 404, 407), (27, 154, 406, 405), (413, 414, 415, 410, 411, 412), (116, 418, 413, 412), (259, 154, 410, 415), (418, 160, 414, 413), (154, 65, 411, 410), (65, 116, 412, 411), (417, 419, 425, 422), (425, 424, 423, 420, 421, 422), (418, 116, 420, 423), (116, 416, 421, 420), (419, 100, 424, 425), (100, 418, 423, 424), (416, 417, 422, 421), (429, 430, 431, 426, 427, 428), (113, 249, 429, 428), (62, 113, 428, 427), (249, 168, 430, 429), (168, 419, 431, 430), (419, 417, 426, 431), (437, 436, 435, 432, 433, 434), (249, 113, 432, 435), (832, 842, 437, 434), (26, 832, 434, 433), (842, 111, 436, 437), (113, 26, 433, 432), (151, 61, 112, 246, 261), (440, 439, 438, 443, 442, 441), (158, 67, 439, 440), (159, 258, 443, 438), (156, 257, 441, 442), (67, 159, 438, 439), (257, 158, 440, 441), (445, 444, 447, 448, 449, 446), (257, 115, 448, 447), (115, 259, 449, 448), (64, 158, 444, 445), (259, 163, 446, 449), (158, 257, 447, 444), (452, 451, 450, 455, 454, 453), (160, 418, 453, 454), (418, 162, 452, 453), (163, 259, 455, 450), (162, 68, 451, 452), (68, 163, 450, 451), (457, 456, 459, 460, 461, 458), (419, 171, 458, 461), (47, 162, 456, 457), (162, 418, 459, 456), (171, 47, 457, 458), (418, 100, 460, 459), (464, 463, 462, 467, 466, 465), (171, 419, 467, 462), (170, 70, 463, 464), (168, 249, 465, 466), (249, 170, 464, 465), (419, 168, 466, 467), (469, 468, 471, 472, 473, 470), (249, 111, 472, 471), (170, 249, 471, 468), (60, 170, 468, 469), (173, 60, 469, 470), (111, 842, 473, 472), (479, 478, 477, 474, 475, 476), (158, 256, 479, 476), (67, 158, 476, 475), (157, 255, 477, 478), (255, 159, 474, 477), (159, 67, 475, 474), (483, 484, 485, 480, 481, 482), (163, 253, 483, 482), (158, 64, 481, 480), (153, 256, 485, 484), (256, 158, 480, 485), (253, 153, 484, 483), (491, 490, 489, 486, 487, 488), (161, 253, 489, 490), (253, 163, 486, 489), (254, 161, 490, 491), (68, 162, 488, 487), (163, 68, 487, 486), (495, 496, 497, 492, 493, 494), (254, 162, 492, 497), (162, 47, 493, 492), (171, 247, 495, 494), (47, 171, 494, 493), (247, 137, 496, 495), (503, 502, 501, 498, 499, 500), (170, 248, 503, 500), (70, 170, 500, 499), (169, 247, 501, 502), (247, 171, 498, 501), (248, 169, 502, 503), (507, 508, 509, 504, 505, 506), (150, 248, 509, 508), (248, 170, 504, 509), (836, 150, 508, 507), (170, 60, 505, 504), (60, 173, 506, 505), (244, 837, 172, 245), (511, 510, 513, 514, 515, 512), (256, 516, 512, 515), (140, 255, 513, 510), (50, 140, 510, 511), (516, 50, 511, 512), (255, 157, 514, 513), (516, 256, 523, 518), (520, 519, 518, 523, 522, 521), (253, 517, 520, 521), (23, 516, 518, 519), (256, 153, 522, 523), (153, 253, 521, 522), (517, 23, 519, 520), (525, 524, 527, 528, 529, 526), (161, 254, 529, 528), (254, 91, 526, 529), (38, 517, 524, 525), (517, 253, 527, 524), (91, 38, 525, 526), (532, 531, 530, 535, 534, 533), (12, 91, 530, 531), (139, 12, 531, 532), (91, 254, 535, 530), (137, 247, 533, 534), (247, 139, 532, 533), (537, 536, 539, 540, 541, 538), (247, 169, 540, 539), (169, 248, 541, 540), (248, 102, 538, 541), (49, 139, 536, 537), (139, 247, 539, 536), (544, 543, 542, 547, 546, 545), (838, 22, 543, 544), (22, 102, 542, 543), (150, 836, 545, 546), (836, 838, 544, 545), (102, 248, 547, 542), (584, 128, 244, 245, 844), (553, 552, 551, 548, 549, 550), (517, 267, 553, 550), (267, 103, 552, 553), (23, 517, 550, 549), (516, 23, 549, 548), (103, 226, 551, 552), (557, 558, 559, 554, 555, 556), (516, 226, 557, 556), (268, 140, 554, 559), (140, 50, 555, 554), (226, 199, 558, 557), (50, 516, 556, 555), (563, 564, 565, 560, 561, 562), (267, 517, 560, 565), (91, 228, 563, 562), (517, 38, 561, 560), (228, 195, 564, 563), (38, 91, 562, 561), (571, 570, 569, 566, 567, 568), (12, 139, 568, 567), (269, 90, 570, 571), (90, 228, 569, 570), (228, 91, 566, 569), (139, 269, 571, 568), (575, 576, 577, 572, 573, 574), (102, 223, 575, 574), (203, 269, 577, 576), (269, 139, 572, 577), (139, 49, 573, 572), (223, 203, 576, 575), (583, 582, 581, 578, 579, 580), (22, 838, 580, 579), (102, 22, 579, 578), (106, 223, 581, 582), (223, 102, 578, 581), (838, 849, 583, 580), (128, 584, 844, 586, 186, 625), (589, 588, 587, 592, 591, 590), (201, 77, 588, 589), (199, 226, 590, 591), (226, 201, 589, 590), (202, 268, 592, 587), (77, 202, 587, 588), (594, 593, 596, 597, 598, 595), (201, 226, 596, 593), (103, 267, 598, 597), (267, 198, 595, 598), (198, 51, 594, 595), (226, 103, 597, 596), (601, 600, 599, 604, 603, 602), (197, 76, 600, 601), (198, 267, 604, 599), (76, 198, 599, 600), (195, 228, 602, 603), (228, 197, 601, 602), (606, 605, 608, 609, 610, 607), (269, 206, 607, 610), (37, 197, 605, 606), (228, 90, 609, 608), (206, 37, 606, 607), (197, 228, 608, 605), (613, 612, 611, 616, 615, 614), (205, 78, 612, 613), (206, 269, 616, 611), (78, 206, 611, 612), (269, 203, 615, 616), (203, 223, 614, 615), (618, 617, 620, 621, 622, 619), (106, 849, 622, 621), (55, 205, 617, 618), (849, 846, 619, 622), (846, 55, 618, 619), (223, 106, 621, 620), (623, 626, 625, 186, 586, 848), (626, 623, 848, 847, 628, 627), (635, 634, 633, 630, 631, 632), (845, 145, 634, 635), (145, 222, 633, 634), (222, 205, 630, 633), (846, 845, 635, 632), (205, 55, 631, 630), (641, 640, 639, 636, 637, 638), (206, 78, 637, 636), (205, 222, 641, 638), (204, 221, 639, 640), (221, 206, 636, 639), (222, 204, 640, 641), (645, 646, 647, 642, 643, 644), (197, 37, 643, 642), (127, 679, 647, 646), (679, 197, 642, 647), (37, 206, 644, 643), (206, 221, 645, 644), (653, 652, 651, 648, 649, 650), (197, 679, 653, 650), (196, 227, 651, 652), (198, 76, 649, 648), (227, 198, 648, 651), (679, 196, 652, 653), (659, 658, 657, 654, 655, 656), (198, 227, 659, 656), (51, 198, 656, 655), (141, 225, 657, 658), (227, 141, 658, 659), (225, 201, 654, 657), (665, 664, 663, 660, 661, 662), (77, 201, 662, 661), (224, 202, 660, 663), (225, 200, 664, 665), (202, 77, 661, 660), (201, 225, 665, 662), (667, 666, 669, 670, 671, 668), (224, 200, 670, 669), (105, 54, 667, 668), (200, 225, 671, 670), (225, 105, 668, 671), (144, 224, 669, 666), (673, 672, 675, 676, 677, 674), (143, 24, 673, 674), (24, 105, 672, 673), (105, 225, 675, 672), (225, 141, 676, 675), (141, 227, 677, 676), (143, 227, 683, 680), (681, 680, 683, 684, 685, 682), (53, 143, 680, 681), (196, 679, 685, 684), (227, 196, 684, 683), (678, 53, 681, 682), (679, 678, 682, 685), (688, 687, 686, 691, 690, 689), (148, 21, 687, 688), (221, 148, 688, 689), (679, 127, 690, 691), (678, 679, 691, 686), (21, 678, 686, 687), (693, 692, 695, 696, 697, 694), (148, 221, 695, 692), (221, 204, 696, 695), (204, 222, 697, 696), (222, 109, 694, 697), (58, 148, 692, 693), (699, 698, 701, 702, 703, 700), (25, 109, 698, 699), (845, 830, 700, 703), (222, 145, 702, 701), (830, 25, 699, 700), (109, 222, 701, 698), (57, 147, 627, 628, 847, 108), (707, 708, 709, 704, 705, 706), (237, 182, 708, 707), (830, 831, 705, 704), (831, 834, 706, 705), (182, 264, 709, 708), (264, 830, 704, 709), (715, 714, 713, 710, 711, 712), (109, 25, 711, 710), (107, 240, 713, 714), (240, 109, 710, 713), (25, 830, 712, 711), (830, 264, 715, 712), (719, 720, 721, 716, 717, 718), (109, 240, 719, 718), (178, 263, 721, 720), (240, 178, 720, 719), (263, 148, 716, 721), (148, 58, 717, 716), (727, 726, 725, 722, 723, 724), (263, 101, 726, 727), (101, 231, 725, 726), (231, 678, 722, 725), (148, 263, 727, 724), (678, 21, 723, 722), (731, 732, 733, 728, 729, 730), (191, 266, 733, 732), (266, 143, 728, 733), (143, 53, 729, 728), (53, 678, 730, 729), (678, 231, 731, 730), (739, 738, 737, 734, 735, 736), (234, 105, 734, 737), (143, 266, 739, 736), (24, 143, 736, 735), (105, 24, 735, 734), (266, 104, 738, 739), (743, 744, 745, 740, 741, 742), (54, 105, 742, 741), (105, 234, 743, 742), (187, 265, 745, 744), (265, 144, 740, 745), (234, 187, 744, 743), (748, 747, 746, 751, 750, 749), (187, 234, 749, 750), (234, 189, 748, 749), (74, 190, 746, 747), (190, 265, 751, 746), (189, 74, 747, 748), (753, 752, 755, 756, 757, 754), (52, 189, 752, 753), (104, 266, 757, 756), (189, 234, 755, 752), (266, 194, 754, 757), (194, 52, 753, 754), (760, 759, 758, 763, 762, 761), (266, 191, 762, 763), (231, 193, 760, 761), (193, 75, 759, 760), (194, 266, 763, 758), (75, 194, 758, 759), (765, 764, 767, 768, 769, 766), (48, 193, 764, 765), (101, 263, 769, 768), (263, 181, 766, 769), (231, 101, 768, 767), (181, 48, 765, 766), (772, 771, 770, 775, 774, 773), (180, 72, 771, 772), (181, 263, 775, 770), (263, 178, 774, 775), (178, 240, 773, 774), (240, 180, 772, 773), (777, 776, 779, 780, 781, 778), (185, 56, 777, 778), (264, 185, 778, 781), (240, 107, 780, 779), (56, 180, 776, 777), (180, 240, 779, 776), (784, 783, 782, 787, 786, 785), (182, 237, 785, 786), (237, 184, 784, 785), (264, 182, 786, 787), (184, 73, 783, 784), (73, 185, 782, 783), (793, 792, 791, 788, 789, 790), (183, 235, 791, 792), (235, 185, 788, 791), (236, 183, 792, 793), (73, 184, 790, 789), (185, 73, 789, 788), (797, 798, 799, 794, 795, 796), (185, 235, 797, 796), (146, 239, 799, 798), (180, 56, 795, 794), (239, 180, 794, 799), (235, 146, 798, 797), (805, 804, 803, 800, 801, 802), (181, 72, 801, 800), (72, 180, 802, 801), (180, 239, 805, 802), (179, 238, 803, 804), (238, 181, 800, 803), (811, 810, 809, 806, 807, 808), (193, 48, 807, 806), (48, 181, 808, 807), (138, 230, 809, 810), (181, 238, 811, 808), (230, 193, 806, 809), (817, 816, 815, 812, 813, 814), (230, 192, 816, 817), (75, 193, 814, 813), (194, 75, 813, 812), (193, 230, 817, 814), (192, 229, 815, 816), (821, 822, 823, 818, 819, 820), (142, 233, 823, 822), (233, 189, 818, 823), (189, 52, 819, 818), (229, 142, 822, 821), (52, 194, 820, 819), (829, 828, 827, 824, 825, 826), (188, 232, 827, 828), (232, 190, 824, 827), (233, 188, 828, 829), (190, 74, 825, 824), (74, 189, 826, 825), (147, 57, 831, 830), (61, 151, 832, 833), (57, 108, 834, 831), (112, 61, 833, 835), (837, 244, 836, 173), (244, 128, 838, 836), (245, 172, 840, 839), (246, 112, 835, 841), (172, 246, 841, 840), (151, 261, 842, 832), (261, 837, 173, 842), (586, 844, 585, 843), (626, 627, 845, 846), (627, 147, 830, 845), (847, 848, 624, 629), (108, 847, 629, 834), (848, 586, 843, 624), (844, 245, 839, 585), (128, 625, 849, 838), (625, 626, 846, 849), (850, 851, 853, 852), (852, 853, 855, 854), (854, 855, 857, 856), (856, 857, 859, 858), (858, 859, 861, 860), (860, 861, 863, 862), (862, 863, 865, 864), (864, 865, 867, 866), (866, 867, 869, 868), (868, 869, 871, 870), (870, 871, 873, 872), (872, 873, 875, 874), (874, 875, 877, 876), (876, 877, 879, 878), (878, 879, 881, 880), (880, 881, 883, 882), (882, 883, 885, 884), (884, 885, 887, 886), (886, 887, 889, 888), (888, 889, 891, 890), (890, 891, 893, 892), (892, 893, 895, 894), (894, 895, 897, 896), (896, 897, 899, 898), (898, 899, 901, 900), (900, 901, 903, 902), (902, 903, 905, 904), (904, 905, 907, 906), (906, 907, 909, 908), (908, 909, 911, 910), (911, 909, 943, 944), (910, 911, 913, 912), (912, 913, 851, 850), (850, 852, 854, 856, 858, 860, 862, 864, 866, 868, 870, 872, 874, 876, 878, 880, 882, 884, 886, 888, 890, 892, 894, 896, 898, 900, 902, 904, 906, 908, 910, 912), (934, 933, 965, 966), (861, 859, 918, 919), (879, 877, 927, 928), (853, 851, 915, 914), (903, 901, 939, 940), (871, 869, 923, 924), (889, 887, 932, 933), (913, 911, 944, 945), (863, 861, 919, 920), (881, 879, 928, 929), (905, 903, 940, 941), (855, 853, 914, 916), (873, 871, 924, 925), (891, 889, 933, 934), (897, 895, 936, 937), (851, 913, 945, 915), (865, 863, 920, 921), (883, 881, 929, 930), (907, 905, 941, 942), (857, 855, 916, 917), (875, 873, 925, 926), (893, 891, 934, 935), (899, 897, 937, 938), (867, 865, 921, 922), (885, 883, 930, 931), (909, 907, 942, 943), (859, 857, 917, 918), (877, 875, 926, 927), (895, 893, 935, 936), (901, 899, 938, 939), (869, 867, 922, 923), (887, 885, 931, 932), (946, 947, 977, 976, 975, 974, 973, 972, 971, 970, 969, 968, 967, 966, 965, 964, 963, 962, 961, 960, 959, 958, 957, 956, 955, 954, 953, 952, 951, 950, 949, 948), (921, 920, 952, 953), (935, 934, 966, 967), (922, 921, 953, 954), (936, 935, 967, 968), (923, 922, 954, 955), (937, 936, 968, 969), (924, 923, 955, 956), (938, 937, 969, 970), (925, 924, 956, 957), (939, 938, 970, 971), (926, 925, 957, 958), (940, 939, 971, 972), (927, 926, 958, 959), (941, 940, 972, 973), (928, 927, 959, 960), (914, 915, 947, 946), (942, 941, 973, 974), (929, 928, 960, 961), (916, 914, 946, 948), (943, 942, 974, 975), (930, 929, 961, 962), (917, 916, 948, 949), (944, 943, 975, 976), (931, 930, 962, 963), (918, 917, 949, 950), (945, 944, 976, 977), (932, 931, 963, 964), (919, 918, 950, 951), (915, 945, 977, 947), (933, 932, 964, 965), (920, 919, 951, 952)])
me_cube.materials.append(mat_material)
me_cube.use_remesh_preserve_volume = False
me_cube.use_remesh_preserve_attributes = False
me_cube.use_mirror_vertex_groups = False
me_cube.update()

# ---- objects
ob_cube = bpy.data.objects.new('Cube', me_cube)

# ---- transforms, parenting, visibility, modifiers, constraints
ob_cube.location = (0.0, 0.0, 0.0)
ob_cube.lock_rotations_4d = False
ob_cube.empty_display_type = 'ARROWS'
ob_cube.lineart.crease_threshold = 0.0

# ---- collection membership
col_collection_1.objects.link(ob_cube)

# ---- scene / render settings (as saved in the file)
scene.frame_start = 1; scene.frame_end = 250; scene.frame_set(1)
scene.render.engine = 'BLENDER_EEVEE_NEXT'
scene.render.resolution_percentage = 50
scene.render.dither_intensity = 0.0
scene.cycles.use_denoising = False
scene.cycles.samples = 128
scene.cycles.sampling_pattern = 'TABULATED_SOBOL'
scene.cycles.use_adaptive_sampling = False
scene.cycles.use_light_tree = False
scene.cycles.blur_glossy = 0.0
scene.cycles.sample_clamp_indirect = 0.0
scene.view_settings.view_transform = 'Standard'
bpy.context.view_layer.update()

# ---- added for rendering (the .blend has no active camera and no usable light): camera, sun
cam_auto = bpy.data.cameras.new('AutoCamera')
cam_auto.lens = 50.0
cam_auto.sensor_width = 36.0
cam_auto.clip_end = 1000.0
ob_auto_camera = bpy.data.objects.new('AutoCamera', cam_auto)
scene.collection.objects.link(ob_auto_camera)
ob_auto_camera.location = (1.56924, -2.17435, 1.37196)
ob_auto_camera.rotation_euler = (1.09748, -7.21219e-08, 0.694738)
scene.camera = ob_auto_camera
light_auto_sun = bpy.data.lights.new('AutoSun', 'SUN')
light_auto_sun.energy = 3.0
light_auto_sun.angle = 0.0523599
ob_auto_sun = bpy.data.objects.new('AutoSun', light_auto_sun)
scene.collection.objects.link(ob_auto_sun)
ob_auto_sun.rotation_euler = (0.872665, 0.174533, 0.523599)
bpy.context.view_layer.update()
